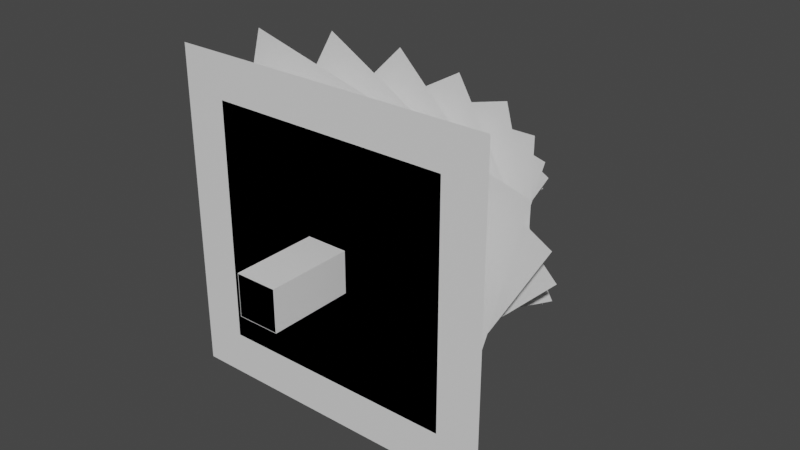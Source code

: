 # Source: Trees.blend  (saved by Blender 2.80.75; exported with 4.5.12 LTS)
import bpy
from mathutils import Matrix  # noqa: F401  (used for matrix-valued properties, if any)

bpy.ops.wm.read_factory_settings(use_empty=True)
scene = bpy.context.scene
scene.name = 'Scene'

# ---- collections
col_collection = bpy.data.collections.new('Collection'); scene.collection.children.link(col_collection)

# ---- materials (node trees are filled in below, after node groups)
mat_trees = bpy.data.materials.new('Trees')
mat_trees.use_transparent_shadow = False

# ---- material node trees
mat_trees.use_nodes = True; mat_trees.node_tree.nodes.clear()
_N = mat_trees.node_tree.nodes; _L = mat_trees.node_tree.links
n0 = _N.new('ShaderNodeOutputMaterial'); n0.name = 'Material Output'; n0.location = (300, 300)
n1 = _N.new('ShaderNodeBsdfPrincipled'); n1.name = 'Principled BSDF'; n1.location = (10, 300)
n1.distribution = 'GGX'
n1.subsurface_method = 'BURLEY'
n1.inputs[3].default_value = 1.45
n1.inputs[27].default_value = (0.0, 0.0, 0.0, 1.0)
n1.inputs[28].default_value = 1.0
_L.new(n1.outputs[0], n0.inputs[0])
n0.is_active_output = True

# ---- world
world_world = bpy.data.worlds.new('World'); scene.world = world_world
world_world.use_nodes = True; world_world.node_tree.nodes.clear()
_N = world_world.node_tree.nodes; _L = world_world.node_tree.links
n0 = _N.new('ShaderNodeOutputWorld'); n0.name = 'World Output'; n0.location = (300, 300)
n1 = _N.new('ShaderNodeBackground'); n1.name = 'Background'; n1.location = (10, 300)
n1.inputs[0].default_value = (0.05088, 0.05088, 0.05088, 1.0)
_L.new(n1.outputs[0], n0.inputs[0])
n0.is_active_output = True
world_world.color = (0.05088, 0.05088, 0.05088)
world_world.use_sun_shadow = False
world_world.sun_shadow_jitter_overblur = 0.0

# ---- meshes
me_cube_002 = bpy.data.meshes.new('Cube.002')
me_cube_002.from_pydata([(-0.3692, -1.0, 0.3692), (-0.3692, 1.0, 0.3692), (-0.3692, -1.0, -0.3692), (-0.3692, 1.0, -0.3692), (0.3692, -1.0, 0.3692), (0.3692, 1.0, 0.3692), (0.3692, -1.0, -0.3692), (0.3692, 1.0, -0.3692), (0.0, 3.0, -1.311e-07), (-2.4, 1.0, -4.371e-08), (0.0, 1.0, -2.4), (2.4, 1.0, -4.371e-08), (0.0, 1.0, 2.4), (1.846, 1.0, -1.846), (1.846, 1.0, 1.846), (-1.846, 1.0, -1.846), (-1.846, 1.0, 1.846), (-0.1986, 1.815, 0.4259), (-0.4259, 1.815, -0.1986), (0.4259, 1.815, 0.1986), (0.1986, 1.815, -0.4259), (0.0, 3.615, -1.58e-07), (-2.03, 1.815, 0.7387), (-0.7387, 1.815, -2.03), (2.03, 1.815, -0.7387), (0.7387, 1.815, 2.03), (0.993, 1.815, -2.13), (2.13, 1.815, 0.993), (-2.13, 1.815, -0.993), (-0.993, 1.815, 2.13), (-0.03277, 2.543, 0.3745), (-0.3745, 2.543, -0.03277), (0.3745, 2.543, 0.03277), (0.03277, 2.543, -0.3745), (6.583e-09, 3.983, -1.759e-07), (-1.324, 2.543, 1.111), (-1.111, 2.543, -1.324), (1.324, 2.543, -1.111), (1.111, 2.543, 1.324), (0.1638, 2.543, -1.873), (1.873, 2.543, 0.1638), (-1.873, 2.543, -0.1638), (-0.1638, 2.543, 1.873), (0.06811, 3.176, 0.2542), (-0.2542, 3.176, 0.06811), (0.2542, 3.176, -0.06811), (-0.06811, 3.176, -0.2542), (1.542e-09, 4.184, -1.815e-07), (-0.6048, 3.176, 1.047), (-1.047, 3.176, -0.6048), (0.6048, 3.176, -1.047), (1.047, 3.176, 0.6048), (-0.3406, 3.176, -1.271), (1.271, 3.176, -0.3406), (-1.271, 3.176, 0.3406), (0.3406, 3.176, 1.271), (0.1057, 3.6, 0.1509), (-0.1509, 3.6, 0.1057), (0.1509, 3.6, -0.1057), (-0.1057, 3.6, -0.1509), (1.864e-09, 4.305, -1.9e-07), (-0.147, 3.6, 0.8338), (-0.8338, 3.6, -0.147), (0.147, 3.6, -0.8338), (0.8338, 3.6, 0.147), (-0.5283, 3.6, -0.7545), (0.7545, 3.6, -0.5283), (-0.7545, 3.6, 0.5283), (0.5283, 3.6, 0.7545)], [], [(0, 1, 3, 2), (2, 3, 7, 6), (6, 7, 5, 4), (4, 5, 1, 0), (2, 6, 4, 0), (9, 16, 8), (15, 9, 8), (11, 13, 8), (16, 12, 8), (13, 10, 8), (10, 15, 8), (12, 14, 8), (14, 11, 8), (7, 3, 15, 10, 13), (1, 5, 14, 12, 16), (3, 1, 16, 9, 15), (5, 7, 13, 11, 14), (22, 29, 21), (28, 22, 21), (24, 26, 21), (29, 25, 21), (26, 23, 21), (23, 28, 21), (25, 27, 21), (27, 24, 21), (20, 18, 28, 23, 26), (17, 19, 27, 25, 29), (18, 17, 29, 22, 28), (19, 20, 26, 24, 27), (35, 42, 34), (41, 35, 34), (37, 39, 34), (42, 38, 34), (39, 36, 34), (36, 41, 34), (38, 40, 34), (40, 37, 34), (33, 31, 41, 36, 39), (30, 32, 40, 38, 42), (31, 30, 42, 35, 41), (32, 33, 39, 37, 40), (48, 55, 47), (54, 48, 47), (50, 52, 47), (55, 51, 47), (52, 49, 47), (49, 54, 47), (51, 53, 47), (53, 50, 47), (46, 44, 54, 49, 52), (43, 45, 53, 51, 55), (44, 43, 55, 48, 54), (45, 46, 52, 50, 53), (61, 68, 60), (67, 61, 60), (63, 65, 60), (68, 64, 60), (65, 62, 60), (62, 67, 60), (64, 66, 60), (66, 63, 60), (59, 57, 67, 62, 65), (56, 58, 66, 64, 68), (57, 56, 68, 61, 67), (58, 59, 65, 63, 66)])
_uv = me_cube_002.uv_layers.new(name='UVMap')
_uv.uv.foreach_set('vector', [0.3064, 0.3434, 0.2851, 0.3434, 0.2851, 0.3206, 0.3064, 0.3206, 0.3064, 0.2978, 0.2851, 0.2978, 0.2851, 0.2749, 0.3064, 0.2749, 0.3064, 0.2749, 0.2851, 0.2749, 0.2851, 0.2521, 0.3064, 0.2521, 0.2851, 0.3206, 0.2851, 0.2978, 0.3064, 0.2978, 0.3064, 0.3206, 0.2851, 0.3434, 0.3064, 0.3434, 0.3064, 0.3663, 0.2851, 0.3663, 0.2851, 0.302, 0.2851, 0.3616, 0.2171, 0.3237, 0.2547, 0.2522, 0.2851, 0.302, 0.2171, 0.3237, 0.1531, 0.3444, 0.1531, 0.2848, 0.2171, 0.3237, 0.2851, 0.3616, 0.2389, 0.3943, 0.2171, 0.3237, 0.1531, 0.2848, 0.1993, 0.2521, 0.2171, 0.3237, 0.1993, 0.2521, 0.2547, 0.2522, 0.2171, 0.3237, 0.2389, 0.3943, 0.1836, 0.3942, 0.2171, 0.3237, 0.1836, 0.3942, 0.1531, 0.3444, 0.2171, 0.3237, 0.07965, 0.309, 0.07353, 0.3308, 0.02048, 0.3615, 0.02048, 0.3019, 0.05108, 0.2521, 0.09393, 0.3374, 0.1001, 0.3155, 0.1531, 0.2849, 0.1531, 0.3445, 0.1225, 0.3943, 0.07353, 0.3308, 0.09393, 0.3374, 0.1225, 0.3943, 0.0669, 0.3943, 0.02048, 0.3615, 0.1001, 0.3155, 0.07965, 0.309, 0.05108, 0.2521, 0.1067, 0.2521, 0.1531, 0.2849, 0.2719, 0.4775, 0.2445, 0.5223, 0.2106, 0.4583, 0.2719, 0.4239, 0.2719, 0.4775, 0.2106, 0.4583, 0.1531, 0.4391, 0.1805, 0.3943, 0.2106, 0.4583, 0.2445, 0.5223, 0.1947, 0.5223, 0.2106, 0.4583, 0.1805, 0.3943, 0.2303, 0.3943, 0.2106, 0.4583, 0.2303, 0.3943, 0.2719, 0.4239, 0.2106, 0.4583, 0.1947, 0.5223, 0.1531, 0.4928, 0.2106, 0.4583, 0.1531, 0.4928, 0.1531, 0.4391, 0.2106, 0.4583, 0.06822, 0.4651, 0.08658, 0.471, 0.1123, 0.5222, 0.06225, 0.5222, 0.02048, 0.4927, 0.09209, 0.4514, 0.07373, 0.4455, 0.04802, 0.3943, 0.09806, 0.3943, 0.1398, 0.4238, 0.08658, 0.471, 0.09209, 0.4514, 0.1398, 0.4238, 0.1398, 0.4774, 0.1123, 0.5222, 0.07373, 0.4455, 0.06822, 0.4651, 0.02048, 0.4927, 0.02048, 0.4391, 0.04802, 0.3943, 0.3671, 0.5632, 0.3452, 0.599, 0.3181, 0.5484, 0.3669, 0.5203, 0.3671, 0.5632, 0.3181, 0.5484, 0.2719, 0.5325, 0.2937, 0.4967, 0.3181, 0.5484, 0.3452, 0.599, 0.3054, 0.599, 0.3181, 0.5484, 0.2937, 0.4967, 0.3336, 0.4967, 0.3181, 0.5484, 0.3336, 0.4967, 0.3669, 0.5203, 0.3181, 0.5484, 0.3054, 0.599, 0.272, 0.5754, 0.3181, 0.5484, 0.272, 0.5754, 0.2719, 0.5325, 0.3181, 0.5484, 0.3101, 0.451, 0.3248, 0.4557, 0.3453, 0.4967, 0.3053, 0.4967, 0.2719, 0.4731, 0.3292, 0.44, 0.3145, 0.4353, 0.2939, 0.3943, 0.334, 0.3943, 0.3674, 0.418, 0.3248, 0.4557, 0.3292, 0.44, 0.3674, 0.418, 0.3674, 0.4609, 0.3453, 0.4967, 0.3145, 0.4353, 0.3101, 0.451, 0.2719, 0.4731, 0.2719, 0.4302, 0.2939, 0.3943, 0.1963, 0.5939, 0.1684, 0.5939, 0.1854, 0.5578, 0.2196, 0.5774, 0.1963, 0.5939, 0.1854, 0.5578, 0.1765, 0.5223, 0.2044, 0.5223, 0.1854, 0.5578, 0.1684, 0.5939, 0.1531, 0.5688, 0.1854, 0.5578, 0.2044, 0.5223, 0.2197, 0.5474, 0.1854, 0.5578, 0.2197, 0.5474, 0.2196, 0.5774, 0.1854, 0.5578, 0.1531, 0.5688, 0.1532, 0.5388, 0.1854, 0.5578, 0.1532, 0.5388, 0.1765, 0.5223, 0.1854, 0.5578, 0.06058, 0.5619, 0.0575, 0.5509, 0.07189, 0.5222, 0.08732, 0.5473, 0.08732, 0.5773, 0.04722, 0.5542, 0.0503, 0.5652, 0.0359, 0.5939, 0.02048, 0.5688, 0.02048, 0.5388, 0.0575, 0.5509, 0.04722, 0.5542, 0.02048, 0.5388, 0.04387, 0.5222, 0.07189, 0.5222, 0.0503, 0.5652, 0.06058, 0.5619, 0.08732, 0.5773, 0.06393, 0.5939, 0.0359, 0.5939, 0.25, 0.5725, 0.2305, 0.5724, 0.2423, 0.5474, 0.2663, 0.5609, 0.25, 0.5725, 0.2423, 0.5474, 0.236, 0.5223, 0.2555, 0.5223, 0.2423, 0.5474, 0.2305, 0.5724, 0.2197, 0.5549, 0.2423, 0.5474, 0.2555, 0.5223, 0.2663, 0.5399, 0.2423, 0.5474, 0.2663, 0.5399, 0.2663, 0.5609, 0.2423, 0.5474, 0.2197, 0.5549, 0.2197, 0.5339, 0.2423, 0.5474, 0.2197, 0.5339, 0.236, 0.5223, 0.2423, 0.5474, 0.106, 0.55, 0.1132, 0.5523, 0.1233, 0.5724, 0.1037, 0.5724, 0.08732, 0.5608, 0.1154, 0.5446, 0.1082, 0.5423, 0.09812, 0.5222, 0.1177, 0.5222, 0.1341, 0.5338, 0.1132, 0.5523, 0.1154, 0.5446, 0.1341, 0.5338, 0.1341, 0.5548, 0.1233, 0.5724, 0.1082, 0.5423, 0.106, 0.55, 0.08732, 0.5608, 0.08732, 0.5398, 0.09812, 0.5222])
me_cube_002.materials.append(mat_trees)
me_cube_002.use_remesh_preserve_volume = False
me_cube_002.use_remesh_preserve_attributes = False
me_cube_002.use_mirror_vertex_groups = False
me_cube_002.update()
me_cube_003 = bpy.data.meshes.new('Cube.003')
me_cube_003.from_pydata([(-0.4935, -1.0, 0.4935), (-0.4935, 1.0, 0.4935), (-0.4935, -1.0, -0.4935), (-0.4935, 1.0, -0.4935), (0.4935, -1.0, 0.4935), (0.4935, 1.0, 0.4935), (0.4935, -1.0, -0.4935), (0.4935, 1.0, -0.4935), (-3.948, 1.0, 3.948), (-3.948, 1.0, -3.948), (3.948, 1.0, 3.948), (3.948, 1.0, -3.948), (0.0, 3.0, -1.311e-07), (0.5439, 1.8, 0.314), (-0.5439, 1.8, -0.314), (-0.314, 1.8, 0.5439), (0.314, 1.8, -0.5439), (-2.512, 1.8, 4.351), (-4.351, 1.8, -2.512), (4.351, 1.8, 2.512), (2.512, 1.8, -4.351), (-1.402e-07, 3.6, -2.846e-07), (0.546, 2.57, 0.1463), (-0.546, 2.57, -0.1463), (-0.1463, 2.57, 0.546), (0.1463, 2.57, -0.546), (-1.17, 2.57, 4.368), (-4.368, 2.57, -1.17), (4.368, 2.57, 1.17), (1.17, 2.57, -4.368), (-1.614e-07, 4.19, -2.787e-07), (0.5087, 3.338, -8.065e-08), (-0.5087, 3.338, -2.262e-07), (-8.804e-08, 3.338, 0.5087), (-1.675e-07, 3.338, -0.5087), (-1.145e-07, 3.338, 4.07), (-4.07, 3.338, -1.468e-07), (4.07, 3.338, -1.468e-07), (-1.145e-07, 3.338, -4.07), (-1.725e-07, 4.796, -2.852e-07), (0.4423, 4.104, -0.1185), (-0.4423, 4.104, 0.1185), (0.1185, 4.104, 0.4423), (-0.1185, 4.104, -0.4423), (0.948, 4.104, 3.538), (-3.538, 4.104, 0.948), (3.538, 4.104, -0.948), (-0.948, 4.104, -3.538), (-1.783e-07, 5.416, -2.828e-07), (0.3569, 4.869, -0.206), (-0.3569, 4.869, 0.206), (0.206, 4.869, 0.3569), (-0.206, 4.869, -0.3569), (1.648, 4.869, 2.855), (-2.855, 4.869, 1.648), (2.855, 4.869, -1.648), (-1.648, 4.869, -2.855), (-1.836e-07, 6.05, -2.815e-07), (0.236, 5.644, -0.236), (-0.236, 5.644, 0.236), (0.236, 5.644, 0.236), (-0.236, 5.644, -0.236), (1.888, 5.644, 1.888), (-1.888, 5.644, 1.888), (1.888, 5.644, -1.888), (-1.888, 5.644, -1.888), (-1.578e-07, 6.6, -2.85e-07), (0.1352, 6.164, -0.2341), (-0.1352, 6.164, 0.2341), (0.2341, 6.164, 0.1352), (-0.2341, 6.164, -0.1352), (1.873, 6.164, 1.081), (-1.081, 6.164, 1.873), (1.081, 6.164, -1.873), (-1.873, 6.164, -1.081), (-1.441e-07, 6.939, -2.901e-07), (0.05598, 6.681, -0.2089), (-0.05598, 6.681, 0.2089), (0.2089, 6.681, 0.05598), (-0.2089, 6.681, -0.05598), (1.671, 6.681, 0.4478), (-0.4478, 6.681, 1.671), (0.4478, 6.681, -1.671), (-1.671, 6.681, -0.4478), (-1.377e-07, 7.301, -3.011e-07), (-7.74e-08, 6.945, -0.173), (-1.627e-07, 6.945, 0.173), (0.173, 6.945, -2.929e-07), (-0.173, 6.945, -2.87e-07), (1.384, 6.945, -2.547e-07), (-1.627e-07, 6.945, 1.384), (-6.858e-08, 6.945, -1.384), (-1.384, 6.945, -3.488e-07), (-1.286e-07, 7.441, -3.06e-07)], [], [(0, 1, 3, 2), (2, 3, 7, 6), (6, 7, 5, 4), (4, 5, 1, 0), (2, 6, 4, 0), (5, 7, 11, 10), (3, 1, 8, 9), (1, 5, 10, 8), (7, 3, 9, 11), (10, 11, 12), (9, 8, 12), (8, 10, 12), (11, 9, 12), (13, 16, 20, 19), (14, 15, 17, 18), (15, 13, 19, 17), (16, 14, 18, 20), (19, 20, 21), (18, 17, 21), (17, 19, 21), (20, 18, 21), (22, 25, 29, 28), (23, 24, 26, 27), (24, 22, 28, 26), (25, 23, 27, 29), (28, 29, 30), (27, 26, 30), (26, 28, 30), (29, 27, 30), (31, 34, 38, 37), (32, 33, 35, 36), (33, 31, 37, 35), (34, 32, 36, 38), (37, 38, 39), (36, 35, 39), (35, 37, 39), (38, 36, 39), (40, 43, 47, 46), (41, 42, 44, 45), (42, 40, 46, 44), (43, 41, 45, 47), (46, 47, 48), (45, 44, 48), (44, 46, 48), (47, 45, 48), (49, 52, 56, 55), (50, 51, 53, 54), (51, 49, 55, 53), (52, 50, 54, 56), (55, 56, 57), (54, 53, 57), (53, 55, 57), (56, 54, 57), (58, 61, 65, 64), (59, 60, 62, 63), (60, 58, 64, 62), (61, 59, 63, 65), (64, 65, 66), (63, 62, 66), (62, 64, 66), (65, 63, 66), (67, 70, 74, 73), (68, 69, 71, 72), (69, 67, 73, 71), (70, 68, 72, 74), (73, 74, 75), (72, 71, 75), (71, 73, 75), (74, 72, 75), (76, 79, 83, 82), (77, 78, 80, 81), (78, 76, 82, 80), (79, 77, 81, 83), (82, 83, 84), (81, 80, 84), (80, 82, 84), (83, 81, 84), (85, 88, 92, 91), (86, 87, 89, 90), (87, 85, 91, 89), (88, 86, 90, 92), (91, 92, 93), (90, 89, 93), (89, 91, 93), (92, 90, 93)])
_uv = me_cube_003.uv_layers.new(name='UVMap')
_uv.uv.foreach_set('vector', [0.6812, 0.9209, 0.6647, 0.9209, 0.6647, 0.9052, 0.6812, 0.9052, 0.9191, 0.7985, 0.9026, 0.7985, 0.9026, 0.7828, 0.9191, 0.7828, 0.9191, 0.7828, 0.9026, 0.7828, 0.9026, 0.7671, 0.9191, 0.7671, 0.6812, 0.9209, 0.6812, 0.9052, 0.6977, 0.9052, 0.6977, 0.9209, 0.9356, 0.7828, 0.9191, 0.7828, 0.9191, 0.7671, 0.9356, 0.7671, 0.6524, 0.6389, 0.6359, 0.6389, 0.5781, 0.584, 0.7101, 0.584, 0.6359, 0.6546, 0.6524, 0.6546, 0.7101, 0.7096, 0.5781, 0.7096, 0.6524, 0.6546, 0.6524, 0.6389, 0.7101, 0.584, 0.7101, 0.7096, 0.6359, 0.6389, 0.6359, 0.6546, 0.5781, 0.7096, 0.5781, 0.584, 0.5781, 0.8351, 0.5781, 0.7096, 0.6441, 0.7724, 0.7101, 0.7096, 0.7101, 0.8351, 0.6441, 0.7724, 0.7101, 0.8351, 0.5781, 0.8351, 0.6441, 0.7724, 0.5781, 0.7096, 0.7101, 0.7096, 0.6441, 0.7724, 0.7769, 0.6334, 0.7621, 0.6334, 0.7101, 0.584, 0.8289, 0.584, 0.7621, 0.6476, 0.7769, 0.6476, 0.8289, 0.697, 0.7101, 0.697, 0.7769, 0.6476, 0.7769, 0.6334, 0.8289, 0.584, 0.8289, 0.697, 0.7621, 0.6334, 0.7621, 0.6476, 0.7101, 0.697, 0.7101, 0.584, 0.7101, 0.81, 0.7101, 0.697, 0.7695, 0.7535, 0.8289, 0.697, 0.8289, 0.81, 0.7695, 0.7535, 0.8289, 0.81, 0.7101, 0.81, 0.7695, 0.7535, 0.7101, 0.697, 0.8289, 0.697, 0.7695, 0.7535, 0.8638, 0.8545, 0.8638, 0.8672, 0.817, 0.9117, 0.817, 0.81, 0.8772, 0.8672, 0.8772, 0.8545, 0.924, 0.81, 0.924, 0.9117, 0.8772, 0.8545, 0.8638, 0.8545, 0.817, 0.81, 0.924, 0.81, 0.8638, 0.8672, 0.8772, 0.8672, 0.924, 0.9117, 0.817, 0.9117, 0.817, 0.9117, 0.7101, 0.9117, 0.7636, 0.8609, 0.7101, 0.81, 0.817, 0.81, 0.7636, 0.8609, 0.817, 0.81, 0.817, 0.9117, 0.7636, 0.8609, 0.7101, 0.9117, 0.7101, 0.81, 0.7636, 0.8609, 0.883, 0.7156, 0.871, 0.7156, 0.8289, 0.6755, 0.9251, 0.6755, 0.871, 0.727, 0.883, 0.727, 0.9251, 0.7671, 0.8289, 0.7671, 0.883, 0.727, 0.883, 0.7156, 0.9251, 0.6755, 0.9251, 0.7671, 0.871, 0.7156, 0.871, 0.727, 0.8289, 0.7671, 0.8289, 0.6755, 0.8289, 0.6755, 0.8289, 0.584, 0.877, 0.6298, 0.9251, 0.584, 0.9251, 0.6755, 0.877, 0.6298, 0.9251, 0.6755, 0.8289, 0.6755, 0.877, 0.6298, 0.8289, 0.584, 0.9251, 0.584, 0.877, 0.6298, 0.7588, 0.9581, 0.7588, 0.9478, 0.7967, 0.9117, 0.7967, 0.9941, 0.748, 0.9478, 0.748, 0.9581, 0.7101, 0.9941, 0.7101, 0.9117, 0.748, 0.9581, 0.7588, 0.9581, 0.7967, 0.9941, 0.7101, 0.9941, 0.7588, 0.9478, 0.748, 0.9478, 0.7101, 0.9117, 0.7967, 0.9117, 0.5781, 0.9175, 0.5781, 0.8351, 0.6214, 0.8763, 0.6647, 0.8351, 0.6647, 0.9175, 0.6214, 0.8763, 0.6647, 0.9175, 0.5781, 0.9175, 0.6214, 0.8763, 0.5781, 0.8351, 0.6647, 0.8351, 0.6214, 0.8763, 0.9185, 0.9442, 0.9088, 0.9442, 0.8747, 0.9117, 0.9526, 0.9117, 0.9088, 0.9535, 0.9185, 0.9535, 0.9526, 0.9859, 0.8747, 0.9859, 0.9185, 0.9535, 0.9185, 0.9442, 0.9526, 0.9117, 0.9526, 0.9859, 0.9088, 0.9442, 0.9088, 0.9535, 0.8747, 0.9859, 0.8747, 0.9117, 0.7967, 0.9859, 0.7967, 0.9117, 0.8357, 0.9488, 0.8747, 0.9117, 0.8747, 0.9859, 0.8357, 0.9488, 0.8747, 0.9859, 0.7967, 0.9859, 0.8357, 0.9488, 0.7967, 0.9117, 0.8747, 0.9117, 0.8357, 0.9488, 0.9516, 0.8363, 0.9516, 0.8438, 0.924, 0.8701, 0.924, 0.81, 0.9595, 0.8438, 0.9595, 0.8363, 0.9871, 0.81, 0.9871, 0.8701, 0.9595, 0.8363, 0.9516, 0.8363, 0.924, 0.81, 0.9871, 0.81, 0.9516, 0.8438, 0.9595, 0.8438, 0.9871, 0.8701, 0.924, 0.8701, 0.9251, 0.584, 0.9883, 0.584, 0.9567, 0.614, 0.9883, 0.644, 0.9251, 0.644, 0.9567, 0.614, 0.9251, 0.644, 0.9251, 0.584, 0.9567, 0.614, 0.9883, 0.584, 0.9883, 0.644, 0.9567, 0.614, 0.9475, 0.6653, 0.9475, 0.6714, 0.9251, 0.6927, 0.9251, 0.644, 0.9539, 0.6714, 0.9539, 0.6653, 0.9763, 0.644, 0.9763, 0.6927, 0.9539, 0.6653, 0.9475, 0.6653, 0.9251, 0.644, 0.9763, 0.644, 0.9475, 0.6714, 0.9539, 0.6714, 0.9763, 0.6927, 0.9251, 0.6927, 0.9251, 0.6927, 0.9763, 0.6927, 0.9507, 0.717, 0.9763, 0.7414, 0.9251, 0.7414, 0.9507, 0.717, 0.9251, 0.7414, 0.9251, 0.6927, 0.9507, 0.717, 0.9763, 0.6927, 0.9763, 0.7414, 0.9507, 0.717, 0.6826, 0.8522, 0.6826, 0.857, 0.6647, 0.8741, 0.6647, 0.8351, 0.6877, 0.857, 0.6877, 0.8522, 0.7056, 0.8351, 0.7056, 0.8741, 0.6877, 0.8522, 0.6826, 0.8522, 0.6647, 0.8351, 0.7056, 0.8351, 0.6826, 0.857, 0.6877, 0.857, 0.7056, 0.8741, 0.6647, 0.8741, 0.8289, 0.7671, 0.8698, 0.7671, 0.8494, 0.7865, 0.8698, 0.806, 0.8289, 0.806, 0.8494, 0.7865, 0.8289, 0.806, 0.8289, 0.7671, 0.8494, 0.7865, 0.8698, 0.7671, 0.8698, 0.806, 0.8494, 0.7865, 0.679, 0.8916, 0.6831, 0.8916, 0.6975, 0.9052, 0.6647, 0.9052, 0.6831, 0.8877, 0.679, 0.8877, 0.6647, 0.8741, 0.6975, 0.8741, 0.679, 0.8877, 0.679, 0.8916, 0.6647, 0.9052, 0.6647, 0.8741, 0.6831, 0.8916, 0.6831, 0.8877, 0.6975, 0.8741, 0.6975, 0.9052, 0.8698, 0.7671, 0.9026, 0.7671, 0.8862, 0.7826, 0.9026, 0.7982, 0.8698, 0.7982, 0.8862, 0.7826, 0.8698, 0.7982, 0.8698, 0.7671, 0.8862, 0.7826, 0.9026, 0.7671, 0.9026, 0.7982, 0.8862, 0.7826])
me_cube_003.materials.append(mat_trees)
me_cube_003.use_remesh_preserve_volume = False
me_cube_003.use_remesh_preserve_attributes = False
me_cube_003.use_mirror_vertex_groups = False
me_cube_003.update()
me_cube_004 = bpy.data.meshes.new('Cube.004')
me_cube_004.from_pydata([(-0.4836, -1.0, 0.4836), (-0.4836, 1.0, 0.4836), (-0.4836, -1.0, -0.4836), (-0.4836, 1.0, -0.4836), (0.4836, -1.0, 0.4836), (0.4836, 1.0, 0.4836), (0.4836, -1.0, -0.4836), (0.4836, 1.0, -0.4836), (-2.901, 1.0, 2.901), (-2.901, 1.0, -2.901), (2.901, 1.0, 2.901), (2.901, 1.0, -2.901), (0.0, 3.0, -1.311e-07), (0.4352, 2.022, 0.4352), (-0.4352, 2.022, -0.4352), (-0.4352, 2.022, 0.4352), (0.4352, 2.022, -0.4352), (-2.611, 2.022, 2.611), (-2.611, 2.022, -2.611), (2.611, 2.022, 2.611), (2.611, 2.022, -2.611), (0.0, 3.822, -1.671e-07), (0.3917, 2.842, 0.3917), (-0.3917, 2.842, -0.3917), (-0.3917, 2.842, 0.3917), (0.3917, 2.842, -0.3917), (-2.35, 2.842, 2.35), (-2.35, 2.842, -2.35), (2.35, 2.842, 2.35), (2.35, 2.842, -2.35), (0.0, 4.462, -1.95e-07), (0.3134, 3.628, 0.3134), (-0.3134, 3.628, -0.3134), (-0.3134, 3.628, 0.3134), (0.3134, 3.628, -0.3134), (-1.88, 3.628, 1.88), (-1.88, 3.628, -1.88), (1.88, 3.628, 1.88), (1.88, 3.628, -1.88), (0.0, 4.924, -2.152e-07), (0.2507, 4.257, 0.2507), (-0.2507, 4.257, -0.2507), (-0.2507, 4.257, 0.2507), (0.2507, 4.257, -0.2507), (-1.504, 4.257, 1.504), (-1.504, 4.257, -1.504), (1.504, 4.257, 1.504), (1.504, 4.257, -1.504), (0.0, 5.294, -2.314e-07), (0.2005, 4.78, 0.2005), (-0.2005, 4.78, -0.2005), (-0.2005, 4.78, 0.2005), (0.2005, 4.78, -0.2005), (-1.203, 4.78, 1.203), (-1.203, 4.78, -1.203), (1.203, 4.78, 1.203), (1.203, 4.78, -1.203), (0.0, 5.61, -2.452e-07), (0.1604, 5.198, 0.1604), (-0.1604, 5.198, -0.1604), (-0.1604, 5.198, 0.1604), (0.1604, 5.198, -0.1604), (-0.9626, 5.198, 0.9626), (-0.9626, 5.198, -0.9626), (0.9626, 5.198, 0.9626), (0.9626, 5.198, -0.9626), (0.0, 5.862, -2.562e-07), (0.1123, 5.521, 0.1123), (-0.1123, 5.521, -0.1123), (-0.1123, 5.521, 0.1123), (0.1123, 5.521, -0.1123), (-0.6738, 5.521, 0.6738), (-0.6738, 5.521, -0.6738), (0.6738, 5.521, 0.6738), (0.6738, 5.521, -0.6738), (0.0, 5.985, -2.616e-07)], [], [(0, 1, 3, 2), (2, 3, 7, 6), (6, 7, 5, 4), (4, 5, 1, 0), (2, 6, 4, 0), (1, 5, 10, 8), (7, 3, 9, 11), (5, 7, 11, 10), (3, 1, 8, 9), (10, 11, 12), (9, 8, 12), (8, 10, 12), (11, 9, 12), (15, 13, 19, 17), (16, 14, 18, 20), (13, 16, 20, 19), (14, 15, 17, 18), (19, 20, 21), (18, 17, 21), (17, 19, 21), (20, 18, 21), (24, 22, 28, 26), (25, 23, 27, 29), (22, 25, 29, 28), (23, 24, 26, 27), (28, 29, 30), (27, 26, 30), (26, 28, 30), (29, 27, 30), (33, 31, 37, 35), (34, 32, 36, 38), (31, 34, 38, 37), (32, 33, 35, 36), (37, 38, 39), (36, 35, 39), (35, 37, 39), (38, 36, 39), (42, 40, 46, 44), (43, 41, 45, 47), (40, 43, 47, 46), (41, 42, 44, 45), (46, 47, 48), (45, 44, 48), (44, 46, 48), (47, 45, 48), (51, 49, 55, 53), (52, 50, 54, 56), (49, 52, 56, 55), (50, 51, 53, 54), (55, 56, 57), (54, 53, 57), (53, 55, 57), (56, 54, 57), (60, 58, 64, 62), (61, 59, 63, 65), (58, 61, 65, 64), (59, 60, 62, 63), (64, 65, 66), (63, 62, 66), (62, 64, 66), (65, 63, 66), (69, 67, 73, 71), (70, 68, 72, 74), (67, 70, 74, 73), (68, 69, 71, 72), (73, 74, 75), (72, 71, 75), (71, 73, 75), (74, 72, 75)])
_uv = me_cube_004.uv_layers.new(name='UVMap')
_uv.uv.foreach_set('vector', [0.4095, 0.3717, 0.3891, 0.3717, 0.3891, 0.3495, 0.4095, 0.3495, 0.5514, 0.3628, 0.531, 0.3628, 0.531, 0.3406, 0.5514, 0.3406, 0.5514, 0.3406, 0.531, 0.3406, 0.531, 0.3184, 0.5514, 0.3184, 0.4095, 0.3717, 0.4095, 0.3495, 0.4299, 0.3495, 0.4299, 0.3717, 0.4502, 0.3717, 0.4299, 0.3717, 0.4299, 0.3495, 0.4502, 0.3495, 0.4038, 0.08789, 0.4038, 0.0657, 0.4548, 0.01022, 0.4548, 0.1434, 0.3834, 0.0657, 0.3834, 0.08789, 0.3325, 0.1434, 0.3325, 0.01022, 0.4038, 0.0657, 0.3834, 0.0657, 0.3325, 0.01022, 0.4548, 0.01022, 0.3834, 0.08789, 0.4038, 0.08789, 0.4548, 0.1434, 0.3325, 0.1434, 0.5763, 0.01022, 0.5763, 0.1434, 0.5133, 0.0768, 0.4548, 0.1434, 0.4548, 0.01022, 0.5133, 0.0768, 0.4548, 0.01022, 0.5763, 0.01022, 0.5133, 0.0768, 0.5763, 0.1434, 0.4548, 0.1434, 0.5133, 0.0768, 0.3783, 0.2133, 0.3967, 0.2133, 0.4425, 0.2632, 0.3325, 0.2632, 0.3967, 0.1933, 0.3783, 0.1933, 0.3325, 0.1434, 0.4425, 0.1434, 0.3967, 0.2133, 0.3967, 0.1933, 0.4425, 0.1434, 0.4425, 0.2632, 0.3783, 0.1933, 0.3783, 0.2133, 0.3325, 0.2632, 0.3325, 0.1434, 0.4425, 0.2632, 0.4425, 0.1434, 0.4992, 0.2033, 0.5519, 0.1434, 0.5519, 0.2632, 0.4992, 0.2033, 0.5519, 0.2632, 0.4425, 0.2632, 0.4992, 0.2033, 0.4425, 0.1434, 0.5519, 0.1434, 0.4992, 0.2033, 0.5932, 0.2063, 0.6097, 0.2063, 0.6509, 0.2512, 0.5519, 0.2512, 0.6097, 0.1883, 0.5932, 0.1883, 0.5519, 0.1434, 0.6509, 0.1434, 0.6097, 0.2063, 0.6097, 0.1883, 0.6509, 0.1434, 0.6509, 0.2512, 0.5932, 0.1883, 0.5932, 0.2063, 0.5519, 0.2512, 0.5519, 0.1434, 0.6503, 0.2512, 0.6503, 0.3591, 0.5993, 0.3051, 0.5519, 0.3591, 0.5519, 0.2512, 0.5993, 0.3051, 0.5519, 0.2512, 0.6503, 0.2512, 0.5993, 0.3051, 0.6503, 0.3591, 0.5519, 0.3591, 0.5993, 0.3051, 0.3787, 0.3135, 0.3787, 0.2992, 0.4117, 0.2632, 0.4117, 0.3495, 0.3655, 0.2992, 0.3655, 0.3135, 0.3325, 0.3495, 0.3325, 0.2632, 0.3787, 0.2992, 0.3655, 0.2992, 0.3325, 0.2632, 0.4117, 0.2632, 0.3655, 0.3135, 0.3787, 0.3135, 0.4117, 0.3495, 0.3325, 0.3495, 0.4905, 0.2632, 0.4905, 0.3495, 0.4496, 0.3063, 0.4117, 0.3495, 0.4117, 0.2632, 0.4496, 0.3063, 0.4117, 0.2632, 0.4905, 0.2632, 0.4496, 0.3063, 0.4905, 0.3495, 0.4117, 0.3495, 0.4496, 0.3063, 0.6133, 0.05049, 0.6133, 0.03898, 0.6397, 0.01022, 0.6397, 0.07925, 0.6027, 0.03898, 0.6027, 0.05049, 0.5763, 0.07925, 0.5763, 0.01022, 0.6133, 0.03898, 0.6027, 0.03898, 0.5763, 0.01022, 0.6397, 0.01022, 0.6027, 0.05049, 0.6133, 0.05049, 0.6397, 0.07925, 0.5763, 0.07925, 0.7027, 0.01022, 0.7027, 0.07925, 0.67, 0.04473, 0.6397, 0.07925, 0.6397, 0.01022, 0.67, 0.04473, 0.6397, 0.01022, 0.7027, 0.01022, 0.67, 0.04473, 0.7027, 0.07925, 0.6397, 0.07925, 0.67, 0.04473, 0.5116, 0.2954, 0.52, 0.2954, 0.5412, 0.3184, 0.4905, 0.3184, 0.52, 0.2862, 0.5116, 0.2862, 0.4905, 0.2632, 0.5412, 0.2632, 0.52, 0.2954, 0.52, 0.2862, 0.5412, 0.2632, 0.5412, 0.3184, 0.5116, 0.2862, 0.5116, 0.2954, 0.4905, 0.3184, 0.4905, 0.2632, 0.6267, 0.07925, 0.6267, 0.1345, 0.6006, 0.1069, 0.5763, 0.1345, 0.5763, 0.07925, 0.6006, 0.1069, 0.5763, 0.07925, 0.6267, 0.07925, 0.6006, 0.1069, 0.6267, 0.1345, 0.5763, 0.1345, 0.6006, 0.1069, 0.5141, 0.3442, 0.5141, 0.3368, 0.531, 0.3184, 0.531, 0.3626, 0.5074, 0.3368, 0.5074, 0.3442, 0.4905, 0.3626, 0.4905, 0.3184, 0.5141, 0.3368, 0.5074, 0.3368, 0.4905, 0.3184, 0.531, 0.3184, 0.5074, 0.3442, 0.5141, 0.3442, 0.531, 0.3626, 0.4905, 0.3626, 0.667, 0.09029, 0.667, 0.1345, 0.6461, 0.1124, 0.6267, 0.1345, 0.6267, 0.09029, 0.6461, 0.1124, 0.6267, 0.09029, 0.667, 0.09029, 0.6461, 0.1124, 0.667, 0.1345, 0.6267, 0.1345, 0.6461, 0.1124, 0.3491, 0.3675, 0.3491, 0.3624, 0.3609, 0.3495, 0.3609, 0.3804, 0.3443, 0.3624, 0.3443, 0.3675, 0.3325, 0.3804, 0.3325, 0.3495, 0.3491, 0.3624, 0.3443, 0.3624, 0.3325, 0.3495, 0.3609, 0.3495, 0.3443, 0.3675, 0.3491, 0.3675, 0.3609, 0.3804, 0.3325, 0.3804, 0.3891, 0.3495, 0.3891, 0.3804, 0.3745, 0.3649, 0.3609, 0.3804, 0.3609, 0.3495, 0.3745, 0.3649, 0.3609, 0.3495, 0.3891, 0.3495, 0.3745, 0.3649, 0.3891, 0.3804, 0.3609, 0.3804, 0.3745, 0.3649])
me_cube_004.materials.append(mat_trees)
me_cube_004.use_remesh_preserve_volume = False
me_cube_004.use_remesh_preserve_attributes = False
me_cube_004.use_mirror_vertex_groups = False
me_cube_004.update()
me_cube_005 = bpy.data.meshes.new('Cube.005')
me_cube_005.from_pydata([(-0.3697, -1.0, 0.3697), (-0.3697, 1.0, 0.3697), (-0.3697, -1.0, -0.3697), (-0.3697, 1.0, -0.3697), (0.3697, -1.0, 0.3697), (0.3697, 1.0, 0.3697), (0.3697, -1.0, -0.3697), (0.3697, 1.0, -0.3697), (-1.479, 1.0, 1.479), (-1.479, 1.0, -1.479), (1.479, 1.0, 1.479), (1.479, 1.0, -1.479), (0.0, 6.0, -2.623e-07), (0.1181, 2.961, 0.4409), (-0.4409, 2.961, 0.1181), (0.4409, 2.961, -0.1181), (-0.1181, 2.961, -0.4409), (0.4726, 2.961, 1.764), (-1.764, 2.961, 0.4726), (1.764, 2.961, -0.4726), (-0.4726, 2.961, -1.764), (0.0, 7.141, -3.121e-07), (0.3896, 4.599, 0.1044), (-0.1044, 4.599, 0.3896), (0.1044, 4.599, -0.3896), (-0.3896, 4.599, -0.1044), (1.559, 4.599, 0.4176), (-0.4176, 4.599, 1.559), (0.4176, 4.599, -1.559), (-1.559, 4.599, -0.4176), (2.108e-09, 7.536, -3.271e-07), (0.2114, 6.27, -0.2114), (0.2114, 6.27, 0.2114), (-0.2114, 6.27, -0.2114), (-0.2114, 6.27, 0.2114), (0.8455, 6.27, -0.8455), (0.8455, 6.27, 0.8455), (-0.8455, 6.27, -0.8455), (-0.8455, 6.27, 0.8455), (1.279e-09, 7.67, -3.364e-07)], [], [(0, 1, 3, 2), (2, 3, 7, 6), (6, 7, 5, 4), (4, 5, 1, 0), (2, 6, 4, 0), (7, 3, 9, 11), (5, 7, 11, 10), (3, 1, 8, 9), (1, 5, 10, 8), (10, 11, 12), (9, 8, 12), (8, 10, 12), (11, 9, 12), (16, 14, 18, 20), (15, 16, 20, 19), (14, 13, 17, 18), (13, 15, 19, 17), (19, 20, 21), (18, 17, 21), (17, 19, 21), (20, 18, 21), (25, 23, 27, 29), (24, 25, 29, 28), (23, 22, 26, 27), (22, 24, 28, 26), (28, 29, 30), (27, 26, 30), (26, 28, 30), (29, 27, 30), (34, 32, 36, 38), (33, 34, 38, 37), (32, 31, 35, 36), (31, 33, 37, 35), (37, 38, 39), (36, 35, 39), (35, 37, 39), (38, 36, 39)])
_uv = me_cube_005.uv_layers.new(name='UVMap')
_uv.uv.foreach_set('vector', [0.8446, 0.4581, 0.8274, 0.4583, 0.8274, 0.433, 0.8446, 0.4328, 0.7295, 0.5394, 0.7038, 0.5394, 0.7038, 0.5142, 0.7295, 0.5142, 0.7405, 0.4335, 0.7577, 0.4333, 0.7577, 0.4586, 0.7405, 0.4588, 0.7295, 0.5394, 0.7295, 0.5142, 0.7553, 0.5142, 0.7553, 0.5394, 0.8758, 0.5496, 0.8501, 0.5496, 0.8501, 0.5244, 0.8758, 0.5244, 0.6987, 0.282, 0.6987, 0.3072, 0.6601, 0.3451, 0.6601, 0.2441, 0.7244, 0.282, 0.6987, 0.282, 0.6601, 0.2441, 0.763, 0.2441, 0.6987, 0.3072, 0.7244, 0.3072, 0.763, 0.3451, 0.6601, 0.3451, 0.7244, 0.3072, 0.7244, 0.282, 0.763, 0.2441, 0.763, 0.3451, 0.763, 0.3924, 0.8501, 0.3385, 0.8501, 0.4328, 0.763, 0.298, 0.8501, 0.2441, 0.8501, 0.3385, 0.7405, 0.5142, 0.6601, 0.4511, 0.7405, 0.4333, 0.8274, 0.4328, 0.8274, 0.5338, 0.763, 0.4833, 0.6938, 0.4002, 0.7163, 0.4002, 0.75, 0.4333, 0.6601, 0.4333, 0.6938, 0.3782, 0.6938, 0.4002, 0.6601, 0.4333, 0.6601, 0.3451, 0.7163, 0.4002, 0.7163, 0.3782, 0.75, 0.3451, 0.75, 0.4333, 0.7163, 0.3782, 0.6938, 0.3782, 0.6601, 0.3451, 0.75, 0.3451, 0.9206, 0.4286, 0.8501, 0.4464, 0.8521, 0.3823, 0.9206, 0.3275, 0.8501, 0.3453, 0.8521, 0.2812, 0.9206, 0.3453, 0.9206, 0.4286, 0.8521, 0.3823, 0.9206, 0.2441, 0.9206, 0.3275, 0.8521, 0.2812, 0.8997, 0.4951, 0.8997, 0.4757, 0.9295, 0.4464, 0.9295, 0.5244, 0.8798, 0.4951, 0.8997, 0.4951, 0.9295, 0.5244, 0.8501, 0.5244, 0.8997, 0.4757, 0.8798, 0.4757, 0.8501, 0.4464, 0.9295, 0.4464, 0.8798, 0.4757, 0.8798, 0.4951, 0.8501, 0.5244, 0.8501, 0.4464, 0.9206, 0.2441, 0.9834, 0.2605, 0.9289, 0.299, 0.9206, 0.3337, 0.9834, 0.3501, 0.9289, 0.3886, 0.9834, 0.3501, 0.9834, 0.4233, 0.9289, 0.3886, 0.9834, 0.2605, 0.9834, 0.3337, 0.9289, 0.299, 0.9663, 0.4825, 0.9663, 0.4681, 0.9883, 0.4464, 0.9883, 0.5042, 0.9515, 0.4825, 0.9663, 0.4825, 0.9883, 0.5042, 0.9295, 0.5042, 0.9663, 0.4681, 0.9515, 0.4681, 0.9295, 0.4464, 0.9883, 0.4464, 0.9515, 0.4681, 0.9515, 0.4825, 0.9295, 0.5042, 0.9295, 0.4464, 0.9732, 0.5046, 0.9732, 0.5623, 0.9393, 0.5334, 0.7038, 0.5146, 0.7038, 0.5723, 0.6699, 0.5434, 0.9295, 0.5042, 0.9732, 0.5046, 0.9393, 0.5334, 0.6601, 0.5142, 0.7038, 0.5146, 0.6699, 0.5434])
me_cube_005.materials.append(mat_trees)
me_cube_005.use_remesh_preserve_volume = False
me_cube_005.use_remesh_preserve_attributes = False
me_cube_005.use_mirror_vertex_groups = False
me_cube_005.update()
me_cube_006 = bpy.data.meshes.new('Cube.006')
me_cube_006.from_pydata([(-0.372, -0.9715, 0.372), (-0.372, 1.028, 0.372), (-0.372, -0.9715, -0.372), (-0.372, 1.028, -0.372), (0.372, -0.9715, 0.372), (0.372, 1.028, 0.372), (0.372, -0.9715, -0.372), (0.372, 1.028, -0.372), (-2.083, 1.028, 2.083), (-2.083, 1.028, -2.083), (2.083, 1.028, 2.083), (2.083, 1.028, -2.083), (-1.419e-06, 4.028, -1.761e-07), (0.3348, 1.562, 0.3348), (-0.3348, 1.562, -0.3348), (-0.3348, 1.562, 0.3348), (0.3348, 1.562, -0.3348), (-1.842, 1.562, 1.907), (-1.907, 1.562, -1.842), (1.907, 1.562, 1.842), (1.842, 1.562, -1.907), (-1.419e-06, 4.262, -1.863e-07), (0.3013, 1.992, 0.3013), (-0.3013, 1.992, -0.3013), (-0.3013, 1.992, 0.3013), (0.3013, 1.992, -0.3013), (-1.627, 1.992, 1.745), (-1.745, 1.992, -1.627), (1.745, 1.992, 1.627), (1.627, 1.992, -1.745), (-1.419e-06, 4.422, -1.933e-07), (0.2712, 2.419, 0.2712), (-0.2712, 2.419, -0.2712), (-0.2712, 2.419, 0.2712), (0.2712, 2.419, -0.2712), (-1.437, 2.419, 1.596), (-1.596, 2.419, -1.437), (1.596, 2.419, 1.437), (1.437, 2.419, -1.596), (-1.419e-06, 4.606, -2.013e-07), (0.244, 2.843, 0.244), (-0.244, 2.843, -0.244), (-0.244, 2.843, 0.244), (0.244, 2.843, -0.244), (-1.268, 2.843, 1.459), (-1.459, 2.843, -1.268), (1.459, 2.843, 1.268), (1.268, 2.843, -1.459), (-1.419e-06, 4.811, -2.103e-07), (0.2196, 3.265, 0.2196), (-0.2196, 3.265, -0.2196), (-0.2196, 3.265, 0.2196), (0.2196, 3.265, -0.2196), (-1.118, 3.265, 1.332), (-1.332, 3.265, -1.118), (1.332, 3.265, 1.118), (1.118, 3.265, -1.332), (-1.419e-06, 5.036, -2.201e-07), (0.1977, 3.685, 0.1977), (-0.1977, 3.685, -0.1977), (-0.1977, 3.685, 0.1977), (0.1977, 3.685, -0.1977), (-0.9852, 3.685, 1.217), (-1.217, 3.685, -0.9852), (1.217, 3.685, 0.9852), (0.9852, 3.685, -1.217), (-1.419e-06, 5.279, -2.308e-07), (0.1779, 4.102, 0.1779), (-0.1779, 4.102, -0.1779), (-0.1779, 4.102, 0.1779), (0.1779, 4.102, -0.1779), (-0.8674, 4.102, 1.11), (-1.11, 4.102, -0.8674), (1.11, 4.102, 0.8674), (0.8674, 4.102, -1.11), (-1.419e-06, 5.537, -2.42e-07), (0.1601, 4.518, 0.1601), (-0.1601, 4.518, -0.1601), (-0.1601, 4.518, 0.1601), (0.1601, 4.518, -0.1601), (-0.7631, 4.518, 1.013), (-1.013, 4.518, -0.7631), (1.013, 4.518, 0.7631), (0.7631, 4.518, -1.013), (-1.419e-06, 5.81, -2.54e-07), (0.1441, 4.933, 0.1441), (-0.1441, 4.933, -0.1441), (-0.1441, 4.933, 0.1441), (0.1441, 4.933, -0.1441), (-0.6708, 4.933, 0.9233), (-0.9233, 4.933, -0.6708), (0.9233, 4.933, 0.6708), (0.6708, 4.933, -0.9233), (-1.419e-06, 6.095, -2.664e-07), (0.1297, 5.346, 0.1297), (-0.1297, 5.346, -0.1297), (-0.1297, 5.346, 0.1297), (0.1297, 5.346, -0.1297), (-0.5891, 5.346, 0.8414), (-0.8414, 5.346, -0.5891), (0.8414, 5.346, 0.5891), (0.5891, 5.346, -0.8414), (-1.419e-06, 6.392, -2.794e-07), (0.1167, 5.757, 0.1167), (-0.1167, 5.757, -0.1167), (-0.1167, 5.757, 0.1167), (0.1167, 5.757, -0.1167), (-0.5169, 5.757, 0.7664), (-0.7664, 5.757, -0.5169), (0.7664, 5.757, 0.5169), (0.5169, 5.757, -0.7664), (-1.419e-06, 6.699, -2.928e-07), (0.09338, 6.178, 0.09338), (-0.09338, 6.178, -0.09338), (-0.09338, 6.178, 0.09338), (0.09338, 6.178, -0.09338), (-0.4028, 6.178, 0.6202), (-0.6202, 6.178, -0.4028), (0.6202, 6.178, 0.4028), (0.4028, 6.178, -0.6202), (-1.419e-06, 6.931, -3.03e-07), (0.05602, 6.612, 0.05603), (-0.05603, 6.612, -0.05603), (-0.05603, 6.612, 0.05603), (0.05602, 6.612, -0.05603), (-0.2351, 6.612, 0.3763), (-0.3763, 6.612, -0.2351), (0.3763, 6.612, 0.2351), (0.2351, 6.612, -0.3763), (-1.419e-06, 7.063, -3.088e-07)], [], [(0, 1, 3, 2), (2, 3, 7, 6), (6, 7, 5, 4), (4, 5, 1, 0), (2, 6, 4, 0), (5, 7, 11, 10), (3, 1, 8, 9), (1, 5, 10, 8), (7, 3, 9, 11), (8, 10, 12), (11, 9, 12), (10, 11, 12), (9, 8, 12), (13, 16, 20, 19), (14, 15, 17, 18), (15, 13, 19, 17), (16, 14, 18, 20), (17, 19, 21), (20, 18, 21), (19, 20, 21), (18, 17, 21), (22, 25, 29, 28), (23, 24, 26, 27), (24, 22, 28, 26), (25, 23, 27, 29), (26, 28, 30), (29, 27, 30), (28, 29, 30), (27, 26, 30), (31, 34, 38, 37), (32, 33, 35, 36), (33, 31, 37, 35), (34, 32, 36, 38), (35, 37, 39), (38, 36, 39), (37, 38, 39), (36, 35, 39), (40, 43, 47, 46), (41, 42, 44, 45), (42, 40, 46, 44), (43, 41, 45, 47), (44, 46, 48), (47, 45, 48), (46, 47, 48), (45, 44, 48), (49, 52, 56, 55), (50, 51, 53, 54), (51, 49, 55, 53), (52, 50, 54, 56), (53, 55, 57), (56, 54, 57), (55, 56, 57), (54, 53, 57), (58, 61, 65, 64), (59, 60, 62, 63), (60, 58, 64, 62), (61, 59, 63, 65), (62, 64, 66), (65, 63, 66), (64, 65, 66), (63, 62, 66), (67, 70, 74, 73), (68, 69, 71, 72), (69, 67, 73, 71), (70, 68, 72, 74), (71, 73, 75), (74, 72, 75), (73, 74, 75), (72, 71, 75), (76, 79, 83, 82), (77, 78, 80, 81), (78, 76, 82, 80), (79, 77, 81, 83), (80, 82, 84), (83, 81, 84), (82, 83, 84), (81, 80, 84), (85, 88, 92, 91), (86, 87, 89, 90), (87, 85, 91, 89), (88, 86, 90, 92), (89, 91, 93), (92, 90, 93), (91, 92, 93), (90, 89, 93), (94, 97, 101, 100), (95, 96, 98, 99), (96, 94, 100, 98), (97, 95, 99, 101), (98, 100, 102), (101, 99, 102), (100, 101, 102), (99, 98, 102), (103, 106, 110, 109), (104, 105, 107, 108), (105, 103, 109, 107), (106, 104, 108, 110), (107, 109, 111), (110, 108, 111), (109, 110, 111), (108, 107, 111), (112, 115, 119, 118), (113, 114, 116, 117), (114, 112, 118, 116), (115, 113, 117, 119), (116, 118, 120), (119, 117, 120), (118, 119, 120), (117, 116, 120), (121, 124, 128, 127), (122, 123, 125, 126), (123, 121, 127, 125), (124, 122, 126, 128), (125, 127, 129), (128, 126, 129), (127, 128, 129), (126, 125, 129)])
_uv = me_cube_006.uv_layers.new(name='UVMap')
_uv.uv.foreach_set('vector', [0.2707, 0.7397, 0.2517, 0.7397, 0.2517, 0.7197, 0.2707, 0.7197, 0.2328, 0.7397, 0.2139, 0.7397, 0.2139, 0.7197, 0.2328, 0.7197, 0.1185, 0.7604, 0.1097, 0.7594, 0.1097, 0.7395, 0.1185, 0.7404, 0.2328, 0.7397, 0.2328, 0.7197, 0.2517, 0.7197, 0.2517, 0.7397, 0.2896, 0.7397, 0.2707, 0.7397, 0.2707, 0.7197, 0.2896, 0.7197, 0.07672, 0.6735, 0.0578, 0.6735, 0.01426, 0.6275, 0.1203, 0.6275, 0.0578, 0.6935, 0.07672, 0.6935, 0.1203, 0.7395, 0.01426, 0.7395, 0.07672, 0.6935, 0.07672, 0.6735, 0.1203, 0.6275, 0.1203, 0.7395, 0.0578, 0.6735, 0.0578, 0.6935, 0.01426, 0.7395, 0.01426, 0.6275, 0.1203, 0.6303, 0.2139, 0.6275, 0.1538, 0.6834, 0.2139, 0.7393, 0.1203, 0.7421, 0.1538, 0.6834, 0.2139, 0.6275, 0.2139, 0.7393, 0.1538, 0.6834, 0.1203, 0.7421, 0.1203, 0.6303, 0.1538, 0.6834, 0.07063, 0.781, 0.05359, 0.7807, 0.01426, 0.7395, 0.1097, 0.7395, 0.0533, 0.7987, 0.07033, 0.799, 0.1097, 0.8402, 0.01426, 0.8402, 0.07033, 0.799, 0.07063, 0.781, 0.1097, 0.7395, 0.1097, 0.8402, 0.05359, 0.7807, 0.0533, 0.7987, 0.01426, 0.8402, 0.01426, 0.7395, 0.1203, 0.7442, 0.2045, 0.7421, 0.1504, 0.7924, 0.2045, 0.8427, 0.1203, 0.8449, 0.1504, 0.7924, 0.2045, 0.7421, 0.2045, 0.8427, 0.1504, 0.7924, 0.1203, 0.8449, 0.1203, 0.7442, 0.1504, 0.7924, 0.24, 0.7791, 0.2395, 0.7952, 0.2045, 0.8328, 0.2045, 0.7421, 0.2548, 0.7958, 0.2553, 0.7796, 0.2903, 0.7421, 0.2903, 0.8328, 0.2553, 0.7796, 0.24, 0.7791, 0.2045, 0.7421, 0.2903, 0.7421, 0.2395, 0.7952, 0.2548, 0.7958, 0.2903, 0.8328, 0.2045, 0.8328, 0.2139, 0.6291, 0.2897, 0.6275, 0.241, 0.6728, 0.2897, 0.7181, 0.2139, 0.7197, 0.241, 0.6728, 0.2897, 0.6275, 0.2897, 0.7181, 0.241, 0.6728, 0.2139, 0.7197, 0.2139, 0.6291, 0.241, 0.6728, 0.2504, 0.8667, 0.2366, 0.8659, 0.2045, 0.8328, 0.2818, 0.8328, 0.2359, 0.8805, 0.2496, 0.8812, 0.2818, 0.9144, 0.2045, 0.9144, 0.2496, 0.8812, 0.2504, 0.8667, 0.2818, 0.8328, 0.2818, 0.9144, 0.2366, 0.8659, 0.2359, 0.8805, 0.2045, 0.9144, 0.2045, 0.8328, 0.01426, 0.8413, 0.08244, 0.8402, 0.03861, 0.881, 0.08244, 0.9218, 0.01426, 0.9229, 0.03861, 0.881, 0.08244, 0.8402, 0.08244, 0.9218, 0.03861, 0.881, 0.01426, 0.9229, 0.01426, 0.8413, 0.03861, 0.881, 0.1617, 0.8755, 0.1493, 0.8746, 0.1203, 0.8449, 0.1898, 0.8449, 0.1484, 0.8877, 0.1608, 0.8886, 0.1898, 0.9183, 0.1203, 0.9183, 0.1608, 0.8886, 0.1617, 0.8755, 0.1898, 0.8449, 0.1898, 0.9183, 0.1493, 0.8746, 0.1484, 0.8877, 0.1203, 0.9183, 0.1203, 0.8449, 0.2818, 0.8335, 0.3431, 0.8328, 0.3037, 0.8695, 0.3431, 0.9062, 0.2818, 0.9069, 0.3037, 0.8695, 0.3431, 0.8328, 0.3431, 0.9062, 0.3037, 0.8695, 0.2818, 0.9069, 0.2818, 0.8335, 0.3037, 0.8695, 0.3191, 0.9346, 0.308, 0.9335, 0.2818, 0.9069, 0.3443, 0.9069, 0.307, 0.9453, 0.3181, 0.9463, 0.3443, 0.973, 0.2818, 0.973, 0.3181, 0.9463, 0.3191, 0.9346, 0.3443, 0.9069, 0.3443, 0.973, 0.308, 0.9335, 0.307, 0.9453, 0.2818, 0.973, 0.2818, 0.9069, 0.3449, 0.6936, 0.2897, 0.694, 0.3252, 0.661, 0.2897, 0.6279, 0.3449, 0.6275, 0.3252, 0.661, 0.2897, 0.694, 0.2897, 0.6279, 0.3252, 0.661, 0.3449, 0.6275, 0.3449, 0.6936, 0.3252, 0.661, 0.2382, 0.9394, 0.2282, 0.9383, 0.2045, 0.9144, 0.2608, 0.9144, 0.2271, 0.9488, 0.2371, 0.9499, 0.2608, 0.9738, 0.2045, 0.9738, 0.2371, 0.9499, 0.2382, 0.9394, 0.2608, 0.9144, 0.2608, 0.9738, 0.2282, 0.9383, 0.2271, 0.9488, 0.2045, 0.9738, 0.2045, 0.9144, 0.2903, 0.7422, 0.34, 0.7421, 0.3081, 0.7718, 0.34, 0.8016, 0.2903, 0.8017, 0.3081, 0.7718, 0.34, 0.7421, 0.34, 0.8016, 0.3081, 0.7718, 0.2903, 0.8017, 0.2903, 0.7422, 0.3081, 0.7718, 0.1507, 0.9409, 0.1417, 0.9397, 0.1203, 0.9183, 0.171, 0.9183, 0.1406, 0.9492, 0.1495, 0.9504, 0.171, 0.9718, 0.1203, 0.9718, 0.1495, 0.9504, 0.1507, 0.9409, 0.171, 0.9183, 0.171, 0.9718, 0.1417, 0.9397, 0.1406, 0.9492, 0.1203, 0.9718, 0.1203, 0.9183, 0.01426, 0.9229, 0.05898, 0.923, 0.03022, 0.9497, 0.05898, 0.9765, 0.01426, 0.9764, 0.03022, 0.9497, 0.05898, 0.923, 0.05898, 0.9765, 0.03022, 0.9497, 0.01426, 0.9764, 0.01426, 0.9229, 0.03022, 0.9497, 0.07832, 0.9421, 0.07719, 0.9506, 0.05898, 0.971, 0.05898, 0.9229, 0.08526, 0.9518, 0.08639, 0.9433, 0.1046, 0.9229, 0.1046, 0.971, 0.08639, 0.9433, 0.07832, 0.9421, 0.05898, 0.9229, 0.1046, 0.9229, 0.07719, 0.9506, 0.08526, 0.9518, 0.1046, 0.971, 0.05898, 0.971, 0.34, 0.7421, 0.3803, 0.7424, 0.3544, 0.7665, 0.3803, 0.7906, 0.34, 0.7903, 0.3544, 0.7665, 0.3803, 0.7424, 0.3803, 0.7906, 0.3544, 0.7665, 0.34, 0.7903, 0.34, 0.7421, 0.3544, 0.7665, 0.3071, 0.7113, 0.306, 0.7189, 0.2897, 0.7374, 0.2897, 0.694, 0.3132, 0.7201, 0.3144, 0.7125, 0.3307, 0.694, 0.3307, 0.7374, 0.3144, 0.7125, 0.3071, 0.7113, 0.2897, 0.694, 0.3307, 0.694, 0.306, 0.7189, 0.3132, 0.7201, 0.3307, 0.7374, 0.2897, 0.7374, 0.08244, 0.8402, 0.1187, 0.8406, 0.09537, 0.8623, 0.1187, 0.884, 0.08244, 0.8835, 0.09537, 0.8623, 0.1187, 0.8406, 0.1187, 0.884, 0.09537, 0.8623, 0.08244, 0.8835, 0.08244, 0.8402, 0.09537, 0.8623, 0.3465, 0.7095, 0.3454, 0.7164, 0.3307, 0.733, 0.3307, 0.694, 0.3519, 0.7176, 0.353, 0.7107, 0.3677, 0.694, 0.3677, 0.733, 0.353, 0.7107, 0.3465, 0.7095, 0.3307, 0.694, 0.3677, 0.694, 0.3454, 0.7164, 0.3519, 0.7176, 0.3677, 0.733, 0.3307, 0.733, 0.171, 0.9183, 0.2036, 0.9188, 0.1826, 0.9383, 0.2036, 0.9578, 0.171, 0.9573, 0.1826, 0.9383, 0.2036, 0.9188, 0.2036, 0.9578, 0.1826, 0.9383, 0.171, 0.9573, 0.171, 0.9183, 0.1826, 0.9383, 0.1026, 0.899, 0.09672, 0.8979, 0.08244, 0.884, 0.1157, 0.884, 0.09559, 0.904, 0.1014, 0.9052, 0.1157, 0.9191, 0.08244, 0.9191, 0.1014, 0.9052, 0.1026, 0.899, 0.1157, 0.884, 0.1157, 0.9191, 0.09672, 0.8979, 0.09559, 0.904, 0.08244, 0.9191, 0.08244, 0.884, 0.171, 0.9578, 0.2003, 0.9585, 0.1814, 0.976, 0.2003, 0.9936, 0.171, 0.9929, 0.1814, 0.976, 0.2003, 0.9585, 0.2003, 0.9936, 0.1814, 0.976, 0.171, 0.9929, 0.171, 0.9578, 0.1814, 0.976, 0.3065, 0.8138, 0.3018, 0.8128, 0.2903, 0.8017, 0.317, 0.8017, 0.3008, 0.8177, 0.3055, 0.8187, 0.317, 0.8298, 0.2903, 0.8298, 0.3055, 0.8187, 0.3065, 0.8138, 0.317, 0.8017, 0.317, 0.8298, 0.3018, 0.8128, 0.3008, 0.8177, 0.2903, 0.8298, 0.2903, 0.8017, 0.317, 0.8017, 0.3404, 0.8023, 0.3254, 0.8163, 0.3404, 0.8304, 0.317, 0.8298, 0.3254, 0.8163, 0.3404, 0.8023, 0.3404, 0.8304, 0.3254, 0.8163, 0.317, 0.8298, 0.317, 0.8017, 0.3254, 0.8163, 0.2705, 0.9217, 0.2677, 0.921, 0.2608, 0.9144, 0.2768, 0.9144, 0.2671, 0.9239, 0.2699, 0.9246, 0.2768, 0.9312, 0.2608, 0.9312, 0.2699, 0.9246, 0.2705, 0.9217, 0.2768, 0.9144, 0.2768, 0.9312, 0.2677, 0.921, 0.2671, 0.9239, 0.2608, 0.9312, 0.2608, 0.9144, 0.2039, 0.8621, 0.1898, 0.8617, 0.1989, 0.8533, 0.1898, 0.8449, 0.2039, 0.8453, 0.1989, 0.8533, 0.1898, 0.8617, 0.1898, 0.8449, 0.1989, 0.8533, 0.2039, 0.8453, 0.2039, 0.8621, 0.1989, 0.8533])
me_cube_006.materials.append(mat_trees)
me_cube_006.use_remesh_preserve_volume = False
me_cube_006.use_remesh_preserve_attributes = False
me_cube_006.use_mirror_vertex_groups = False
me_cube_006.update()

# ---- objects
ob_tree1 = bpy.data.objects.new('Tree1', me_cube_002)
ob_tree2 = bpy.data.objects.new('Tree2', me_cube_003)
ob_tree3 = bpy.data.objects.new('Tree3', me_cube_004)
ob_tree4 = bpy.data.objects.new('Tree4', me_cube_005)
ob_tree5 = bpy.data.objects.new('Tree5', me_cube_006)

# ---- transforms, parenting, visibility, modifiers, constraints
ob_tree1.location = (0.0, 0.0, 0.0)
ob_tree1.lineart.crease_threshold = 0.0
ob_tree2.location = (0.0, 0.0, 0.0)
ob_tree2.lineart.crease_threshold = 0.0
ob_tree3.location = (0.0, 0.0, 0.0)
ob_tree3.lineart.crease_threshold = 0.0
ob_tree4.location = (0.0, 0.0, 0.0)
ob_tree4.lineart.crease_threshold = 0.0
ob_tree5.location = (0.0, 0.0, 0.0)
ob_tree5.lineart.crease_threshold = 0.0

# ---- collection membership
col_collection.objects.link(ob_tree1)
col_collection.objects.link(ob_tree2)
col_collection.objects.link(ob_tree3)
col_collection.objects.link(ob_tree4)
col_collection.objects.link(ob_tree5)

# ---- scene / render settings (as saved in the file)
scene.frame_start = 1; scene.frame_end = 250; scene.frame_set(1)
scene.render.engine = 'BLENDER_EEVEE_NEXT'
scene.cycles.use_denoising = False
scene.cycles.samples = 128
scene.cycles.sampling_pattern = 'TABULATED_SOBOL'
scene.cycles.use_adaptive_sampling = False
scene.cycles.use_light_tree = False
scene.view_settings.view_transform = 'Filmic'
bpy.context.view_layer.update()

# ---- added for rendering (the .blend has no active camera and no usable light): camera, sun
cam_auto = bpy.data.cameras.new('AutoCamera')
cam_auto.lens = 50.0
cam_auto.sensor_width = 36.0
cam_auto.clip_end = 1000.0
ob_auto_camera = bpy.data.objects.new('AutoCamera', cam_auto)
scene.collection.objects.link(ob_auto_camera)
ob_auto_camera.location = (13.9643, -13.4224, 11.1714)
ob_auto_camera.rotation_euler = (1.09748, -7.21219e-08, 0.694738)
scene.camera = ob_auto_camera
light_auto_sun = bpy.data.lights.new('AutoSun', 'SUN')
light_auto_sun.energy = 3.0
light_auto_sun.angle = 0.0523599
ob_auto_sun = bpy.data.objects.new('AutoSun', light_auto_sun)
scene.collection.objects.link(ob_auto_sun)
ob_auto_sun.rotation_euler = (0.872665, 0.174533, 0.523599)
bpy.context.view_layer.update()
